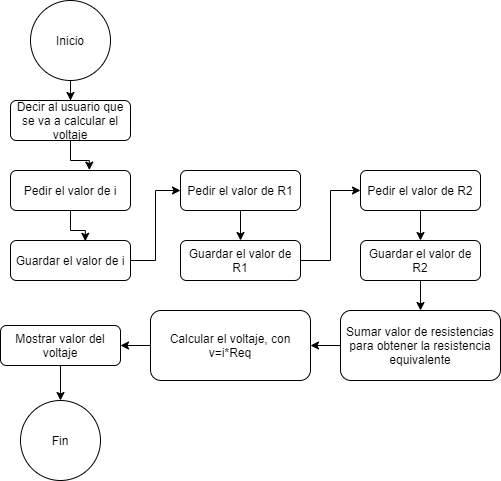

The diagram above was exported from draw.io. Its source (the exported page's mxGraphModel, read from the mxfile embedded in the PNG):
<mxGraphModel dx="954" dy="1681" grid="1" gridSize="10" guides="1" tooltips="1" connect="1" arrows="1" fold="1" page="1" pageScale="1" pageWidth="827" pageHeight="1169" math="0" shadow="0">
  <root>
    <mxCell id="WIyWlLk6GJQsqaUBKTNV-0" />
    <mxCell id="WIyWlLk6GJQsqaUBKTNV-1" parent="WIyWlLk6GJQsqaUBKTNV-0" />
    <mxCell id="x8Y63ByIvLXpTJ5TJzHz-25" style="edgeStyle=orthogonalEdgeStyle;rounded=0;orthogonalLoop=1;jettySize=auto;html=1;entryX=0.657;entryY=-0.01;entryDx=0;entryDy=0;entryPerimeter=0;" edge="1" parent="WIyWlLk6GJQsqaUBKTNV-1" source="WIyWlLk6GJQsqaUBKTNV-3" target="x8Y63ByIvLXpTJ5TJzHz-0">
      <mxGeometry relative="1" as="geometry" />
    </mxCell>
    <mxCell id="WIyWlLk6GJQsqaUBKTNV-3" value="Decir al usuario que se va a calcular el voltaje" style="rounded=1;whiteSpace=wrap;html=1;fontSize=12;glass=0;strokeWidth=1;shadow=0;" parent="WIyWlLk6GJQsqaUBKTNV-1" vertex="1">
      <mxGeometry x="160" y="80" width="120" height="40" as="geometry" />
    </mxCell>
    <mxCell id="x8Y63ByIvLXpTJ5TJzHz-26" style="edgeStyle=orthogonalEdgeStyle;rounded=0;orthogonalLoop=1;jettySize=auto;html=1;entryX=0.623;entryY=0.02;entryDx=0;entryDy=0;entryPerimeter=0;" edge="1" parent="WIyWlLk6GJQsqaUBKTNV-1" source="x8Y63ByIvLXpTJ5TJzHz-0" target="x8Y63ByIvLXpTJ5TJzHz-1">
      <mxGeometry relative="1" as="geometry" />
    </mxCell>
    <mxCell id="x8Y63ByIvLXpTJ5TJzHz-0" value="Pedir el valor de i" style="rounded=1;whiteSpace=wrap;html=1;fontSize=12;glass=0;strokeWidth=1;shadow=0;" vertex="1" parent="WIyWlLk6GJQsqaUBKTNV-1">
      <mxGeometry x="160" y="150" width="120" height="40" as="geometry" />
    </mxCell>
    <mxCell id="x8Y63ByIvLXpTJ5TJzHz-8" style="edgeStyle=orthogonalEdgeStyle;rounded=0;orthogonalLoop=1;jettySize=auto;html=1;entryX=0;entryY=0.5;entryDx=0;entryDy=0;" edge="1" parent="WIyWlLk6GJQsqaUBKTNV-1" source="x8Y63ByIvLXpTJ5TJzHz-1" target="x8Y63ByIvLXpTJ5TJzHz-2">
      <mxGeometry relative="1" as="geometry" />
    </mxCell>
    <mxCell id="x8Y63ByIvLXpTJ5TJzHz-1" value="Guardar el valor de i" style="rounded=1;whiteSpace=wrap;html=1;fontSize=12;glass=0;strokeWidth=1;shadow=0;" vertex="1" parent="WIyWlLk6GJQsqaUBKTNV-1">
      <mxGeometry x="160" y="220" width="120" height="40" as="geometry" />
    </mxCell>
    <mxCell id="x8Y63ByIvLXpTJ5TJzHz-10" value="" style="edgeStyle=orthogonalEdgeStyle;rounded=0;orthogonalLoop=1;jettySize=auto;html=1;" edge="1" parent="WIyWlLk6GJQsqaUBKTNV-1" source="x8Y63ByIvLXpTJ5TJzHz-2" target="x8Y63ByIvLXpTJ5TJzHz-3">
      <mxGeometry relative="1" as="geometry" />
    </mxCell>
    <mxCell id="x8Y63ByIvLXpTJ5TJzHz-2" value="Pedir el valor de R1" style="rounded=1;whiteSpace=wrap;html=1;fontSize=12;glass=0;strokeWidth=1;shadow=0;" vertex="1" parent="WIyWlLk6GJQsqaUBKTNV-1">
      <mxGeometry x="330" y="150" width="120" height="40" as="geometry" />
    </mxCell>
    <mxCell id="x8Y63ByIvLXpTJ5TJzHz-11" style="edgeStyle=orthogonalEdgeStyle;rounded=0;orthogonalLoop=1;jettySize=auto;html=1;entryX=0;entryY=0.5;entryDx=0;entryDy=0;" edge="1" parent="WIyWlLk6GJQsqaUBKTNV-1" source="x8Y63ByIvLXpTJ5TJzHz-3" target="x8Y63ByIvLXpTJ5TJzHz-4">
      <mxGeometry relative="1" as="geometry" />
    </mxCell>
    <mxCell id="x8Y63ByIvLXpTJ5TJzHz-3" value="Guardar el valor de R1" style="rounded=1;whiteSpace=wrap;html=1;fontSize=12;glass=0;strokeWidth=1;shadow=0;" vertex="1" parent="WIyWlLk6GJQsqaUBKTNV-1">
      <mxGeometry x="330" y="220" width="120" height="40" as="geometry" />
    </mxCell>
    <mxCell id="x8Y63ByIvLXpTJ5TJzHz-12" value="" style="edgeStyle=orthogonalEdgeStyle;rounded=0;orthogonalLoop=1;jettySize=auto;html=1;" edge="1" parent="WIyWlLk6GJQsqaUBKTNV-1" source="x8Y63ByIvLXpTJ5TJzHz-4" target="x8Y63ByIvLXpTJ5TJzHz-5">
      <mxGeometry relative="1" as="geometry" />
    </mxCell>
    <mxCell id="x8Y63ByIvLXpTJ5TJzHz-4" value="Pedir el valor de R2" style="rounded=1;whiteSpace=wrap;html=1;fontSize=12;glass=0;strokeWidth=1;shadow=0;" vertex="1" parent="WIyWlLk6GJQsqaUBKTNV-1">
      <mxGeometry x="510" y="150" width="120" height="40" as="geometry" />
    </mxCell>
    <mxCell id="x8Y63ByIvLXpTJ5TJzHz-14" value="" style="edgeStyle=orthogonalEdgeStyle;rounded=0;orthogonalLoop=1;jettySize=auto;html=1;" edge="1" parent="WIyWlLk6GJQsqaUBKTNV-1" source="x8Y63ByIvLXpTJ5TJzHz-5" target="x8Y63ByIvLXpTJ5TJzHz-13">
      <mxGeometry relative="1" as="geometry" />
    </mxCell>
    <mxCell id="x8Y63ByIvLXpTJ5TJzHz-5" value="Guardar el valor de R2" style="rounded=1;whiteSpace=wrap;html=1;fontSize=12;glass=0;strokeWidth=1;shadow=0;" vertex="1" parent="WIyWlLk6GJQsqaUBKTNV-1">
      <mxGeometry x="510" y="220" width="120" height="40" as="geometry" />
    </mxCell>
    <mxCell id="x8Y63ByIvLXpTJ5TJzHz-16" value="" style="edgeStyle=orthogonalEdgeStyle;rounded=0;orthogonalLoop=1;jettySize=auto;html=1;" edge="1" parent="WIyWlLk6GJQsqaUBKTNV-1" source="x8Y63ByIvLXpTJ5TJzHz-13" target="x8Y63ByIvLXpTJ5TJzHz-15">
      <mxGeometry relative="1" as="geometry" />
    </mxCell>
    <mxCell id="x8Y63ByIvLXpTJ5TJzHz-13" value="Sumar valor de resistencias para obtener la resistencia equivalente" style="rounded=1;whiteSpace=wrap;html=1;fontSize=12;glass=0;strokeWidth=1;shadow=0;" vertex="1" parent="WIyWlLk6GJQsqaUBKTNV-1">
      <mxGeometry x="490" y="290" width="160" height="70" as="geometry" />
    </mxCell>
    <mxCell id="x8Y63ByIvLXpTJ5TJzHz-18" value="" style="edgeStyle=orthogonalEdgeStyle;rounded=0;orthogonalLoop=1;jettySize=auto;html=1;" edge="1" parent="WIyWlLk6GJQsqaUBKTNV-1" source="x8Y63ByIvLXpTJ5TJzHz-15" target="x8Y63ByIvLXpTJ5TJzHz-17">
      <mxGeometry relative="1" as="geometry" />
    </mxCell>
    <mxCell id="x8Y63ByIvLXpTJ5TJzHz-15" value="Calcular el voltaje, con v=i*Req" style="rounded=1;whiteSpace=wrap;html=1;fontSize=12;glass=0;strokeWidth=1;shadow=0;" vertex="1" parent="WIyWlLk6GJQsqaUBKTNV-1">
      <mxGeometry x="300" y="290" width="160" height="70" as="geometry" />
    </mxCell>
    <mxCell id="x8Y63ByIvLXpTJ5TJzHz-20" value="" style="edgeStyle=orthogonalEdgeStyle;rounded=0;orthogonalLoop=1;jettySize=auto;html=1;" edge="1" parent="WIyWlLk6GJQsqaUBKTNV-1" source="x8Y63ByIvLXpTJ5TJzHz-17" target="x8Y63ByIvLXpTJ5TJzHz-19">
      <mxGeometry relative="1" as="geometry" />
    </mxCell>
    <mxCell id="x8Y63ByIvLXpTJ5TJzHz-17" value="Mostrar valor del voltaje" style="rounded=1;whiteSpace=wrap;html=1;fontSize=12;glass=0;strokeWidth=1;shadow=0;" vertex="1" parent="WIyWlLk6GJQsqaUBKTNV-1">
      <mxGeometry x="150" y="305" width="120" height="40" as="geometry" />
    </mxCell>
    <mxCell id="x8Y63ByIvLXpTJ5TJzHz-19" value="Fin" style="ellipse;whiteSpace=wrap;html=1;aspect=fixed;" vertex="1" parent="WIyWlLk6GJQsqaUBKTNV-1">
      <mxGeometry x="170" y="380" width="80" height="80" as="geometry" />
    </mxCell>
    <mxCell id="x8Y63ByIvLXpTJ5TJzHz-24" style="edgeStyle=orthogonalEdgeStyle;rounded=0;orthogonalLoop=1;jettySize=auto;html=1;" edge="1" parent="WIyWlLk6GJQsqaUBKTNV-1" source="x8Y63ByIvLXpTJ5TJzHz-21" target="WIyWlLk6GJQsqaUBKTNV-3">
      <mxGeometry relative="1" as="geometry" />
    </mxCell>
    <mxCell id="x8Y63ByIvLXpTJ5TJzHz-21" value="Inicio" style="ellipse;whiteSpace=wrap;html=1;aspect=fixed;" vertex="1" parent="WIyWlLk6GJQsqaUBKTNV-1">
      <mxGeometry x="180" y="-20" width="80" height="80" as="geometry" />
    </mxCell>
  </root>
</mxGraphModel>